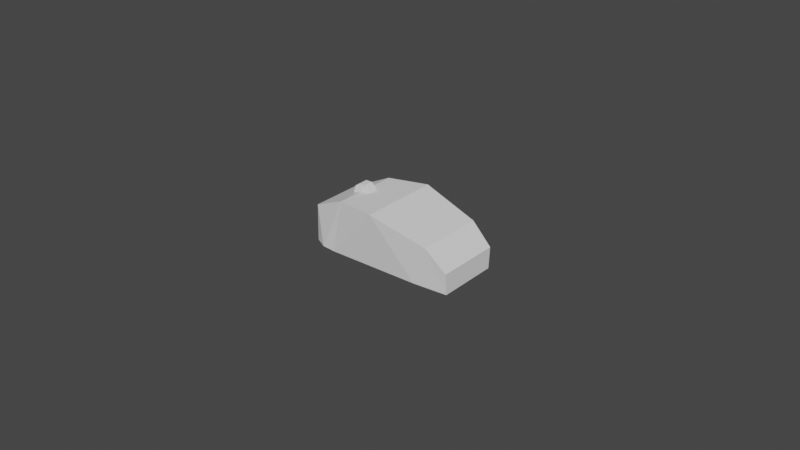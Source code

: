 # Source: mouse.blend  (saved by Blender 2.80.75; exported with 4.5.12 LTS)
import bpy
from mathutils import Matrix  # noqa: F401  (used for matrix-valued properties, if any)

bpy.ops.wm.read_factory_settings(use_empty=True)
scene = bpy.context.scene
scene.name = 'Scene'

# ---- collections
col_mouse = bpy.data.collections.new('Mouse'); scene.collection.children.link(col_mouse)

# ---- world
world_world = bpy.data.worlds.new('World'); scene.world = world_world
world_world.use_nodes = True; world_world.node_tree.nodes.clear()
_N = world_world.node_tree.nodes; _L = world_world.node_tree.links
n0 = _N.new('ShaderNodeOutputWorld'); n0.name = 'World Output'; n0.location = (300, 300)
n1 = _N.new('ShaderNodeBackground'); n1.name = 'Background'; n1.location = (10, 300)
n1.inputs[0].default_value = (0.05088, 0.05088, 0.05088, 1.0)
_L.new(n1.outputs[0], n0.inputs[0])
n0.is_active_output = True
world_world.color = (0.05088, 0.05088, 0.05088)
world_world.use_sun_shadow = False
world_world.sun_shadow_jitter_overblur = 0.0

# ---- meshes
me_cube_001 = bpy.data.meshes.new('Cube.001')
me_cube_001.from_pydata([(-0.025, -0.01632, -0.025), (-0.025, -0.01593, 0.007638), (-0.025, 0.01632, -0.025), (-0.025, 0.01593, 0.007638), (0.025, -0.01894, -0.025), (0.025, -0.01984, -0.006444), (0.025, 0.01894, -0.025), (0.025, 0.01984, -0.006444), (-0.01642, 0.02121, -0.025), (-0.0001769, 0.025, 0.025), (-0.01642, -0.02121, -0.025), (-0.0001769, -0.025, 0.025), (-0.02097, 0.0204, -0.025), (-0.01334, -0.02019, 0.02281), (-0.01334, 0.02019, 0.02281), (-0.02097, -0.0204, -0.025), (0.01824, 0.02122, 0.01048), (0.01388, -0.02056, -0.025), (0.01388, 0.02056, -0.025), (0.01824, -0.02122, 0.01048)], [], [(0, 1, 3, 2), (18, 16, 7, 6), (6, 7, 5, 4), (15, 13, 1, 0), (14, 3, 1, 13), (16, 9, 11, 19), (17, 19, 11, 10), (12, 14, 9, 8), (2, 3, 14, 12), (9, 14, 13, 11), (10, 11, 13, 15), (4, 5, 19, 17), (7, 16, 19, 5), (8, 9, 16, 18)])
_uv = me_cube_001.uv_layers.new(name='UVMap')
_uv.uv.foreach_set('vector', [0.375, 0.0, 0.625, 0.0, 0.625, 0.25, 0.375, 0.25, 0.375, 0.4444, 0.625, 0.4444, 0.625, 0.5, 0.375, 0.5, 0.375, 0.5, 0.625, 0.5, 0.625, 0.75, 0.375, 0.75, 0.3752, 0.9798, 0.625, 0.9798, 0.625, 1.0, 0.375, 1.0, 0.8548, 0.5, 0.875, 0.5, 0.875, 0.75, 0.8548, 0.75, 0.6806, 0.5, 0.8321, 0.5, 0.8321, 0.75, 0.6806, 0.75, 0.375, 0.8056, 0.625, 0.8056, 0.625, 0.9571, 0.375, 0.9571, 0.3752, 0.2702, 0.625, 0.2702, 0.625, 0.2929, 0.375, 0.2929, 0.375, 0.25, 0.625, 0.25, 0.625, 0.2702, 0.3752, 0.2702, 0.8321, 0.5, 0.8548, 0.5, 0.8548, 0.75, 0.8321, 0.75, 0.375, 0.9571, 0.625, 0.9571, 0.625, 0.9798, 0.3752, 0.9798, 0.375, 0.75, 0.625, 0.75, 0.625, 0.8056, 0.375, 0.8056, 0.625, 0.5, 0.6806, 0.5, 0.6806, 0.75, 0.625, 0.75, 0.375, 0.2929, 0.625, 0.2929, 0.625, 0.4444, 0.375, 0.4444])
me_cube_001.use_remesh_preserve_volume = False
me_cube_001.use_remesh_preserve_attributes = False
me_cube_001.use_mirror_vertex_groups = False
me_cube_001.update()
me_cylinder = bpy.data.meshes.new('Cylinder')
me_cylinder.from_pydata([(0.0, 0.01, -0.0055), (0.0, 0.01, 0.0055), (0.005878, 0.00809, -0.0055), (0.005878, 0.00809, 0.0055), (0.009511, 0.00309, -0.0055), (0.009511, 0.00309, 0.0055), (0.009511, -0.00309, -0.0055), (0.009511, -0.00309, 0.0055), (0.005878, -0.00809, -0.0055), (0.005878, -0.00809, 0.0055), (-8.742e-10, -0.01, -0.0055), (-8.742e-10, -0.01, 0.0055), (-0.005878, -0.00809, -0.0055), (-0.005878, -0.00809, 0.0055), (-0.009511, -0.00309, -0.0055), (-0.009511, -0.00309, 0.0055), (-0.009511, 0.00309, -0.0055), (-0.009511, 0.00309, 0.0055), (-0.005878, 0.00809, -0.0055), (-0.005878, 0.00809, 0.0055)], [], [(8, 9, 11, 10), (10, 11, 13, 12), (12, 13, 15, 14), (14, 15, 17, 16), (3, 1, 19, 17, 15, 13, 11, 9, 7, 5), (16, 17, 19, 18), (18, 19, 1, 0), (0, 2, 4, 6, 8, 10, 12, 14, 16, 18)])
_uv = me_cylinder.uv_layers.new(name='UVMap')
_uv.uv.foreach_set('vector', [0.6, 0.5, 0.6, 1.0, 0.5, 1.0, 0.5, 0.5, 0.5, 0.5, 0.5, 1.0, 0.4, 1.0, 0.4, 0.5, 0.4, 0.5, 0.4, 1.0, 0.3, 1.0, 0.3, 0.5, 0.3, 0.5, 0.3, 1.0, 0.2, 1.0, 0.2, 0.5, 0.3911, 0.4442, 0.25, 0.49, 0.1089, 0.4442, 0.02175, 0.3242, 0.02175, 0.1758, 0.1089, 0.05584, 0.25, 0.01, 0.3911, 0.05584, 0.4783, 0.1758, 0.4783, 0.3242, 0.2, 0.5, 0.2, 1.0, 0.1, 1.0, 0.1, 0.5, 0.1, 0.5, 0.1, 1.0, -7.451e-08, 1.0, -7.451e-08, 0.5, 0.75, 0.49, 0.8911, 0.4442, 0.9783, 0.3242, 0.9783, 0.1758, 0.8911, 0.05584, 0.75, 0.01, 0.6089, 0.05584, 0.5217, 0.1758, 0.5217, 0.3242, 0.6089, 0.4442])
me_cylinder.use_remesh_preserve_volume = False
me_cylinder.use_remesh_preserve_attributes = False
me_cylinder.use_mirror_vertex_groups = False
me_cylinder.update()

# ---- objects
ob_corpo = bpy.data.objects.new('Corpo', me_cube_001)
ob_roda = bpy.data.objects.new('Roda', me_cylinder)

# ---- transforms, parenting, visibility, modifiers, constraints
ob_corpo.location = (0.0, 0.0, 0.0)
ob_corpo.scale = (1.0, 0.5253, 0.3604)
ob_corpo.lineart.crease_threshold = 0.0
ob_roda.location = (-0.0132, 0.0, 0.007324)
ob_roda.rotation_euler = (1.571, 1.571, 0.0)
ob_roda.scale = (0.3299, 0.3299, 0.2778)
ob_roda.lineart.crease_threshold = 0.0

# ---- collection membership
col_mouse.objects.link(ob_corpo)
col_mouse.objects.link(ob_roda)

# ---- scene / render settings (as saved in the file)
scene.frame_start = 1; scene.frame_end = 250; scene.frame_set(1)
scene.render.engine = 'BLENDER_EEVEE_NEXT'
scene.cycles.use_denoising = False
scene.cycles.samples = 128
scene.cycles.sampling_pattern = 'TABULATED_SOBOL'
scene.cycles.use_adaptive_sampling = False
scene.cycles.use_light_tree = False
scene.view_settings.view_transform = 'Filmic'
bpy.context.view_layer.update()

# ---- added for rendering (the .blend has no active camera and no usable light): camera, sun
cam_auto = bpy.data.cameras.new('AutoCamera')
cam_auto.lens = 50.0
cam_auto.sensor_width = 36.0
cam_auto.clip_end = 1000.0
ob_auto_camera = bpy.data.objects.new('AutoCamera', cam_auto)
scene.collection.objects.link(ob_auto_camera)
ob_auto_camera.location = (0.185045, -0.222054, 0.148761)
ob_auto_camera.rotation_euler = (1.09748, -7.21219e-08, 0.694738)
scene.camera = ob_auto_camera
light_auto_sun = bpy.data.lights.new('AutoSun', 'SUN')
light_auto_sun.energy = 3.0
light_auto_sun.angle = 0.0523599
ob_auto_sun = bpy.data.objects.new('AutoSun', light_auto_sun)
scene.collection.objects.link(ob_auto_sun)
ob_auto_sun.rotation_euler = (0.872665, 0.174533, 0.523599)
bpy.context.view_layer.update()
